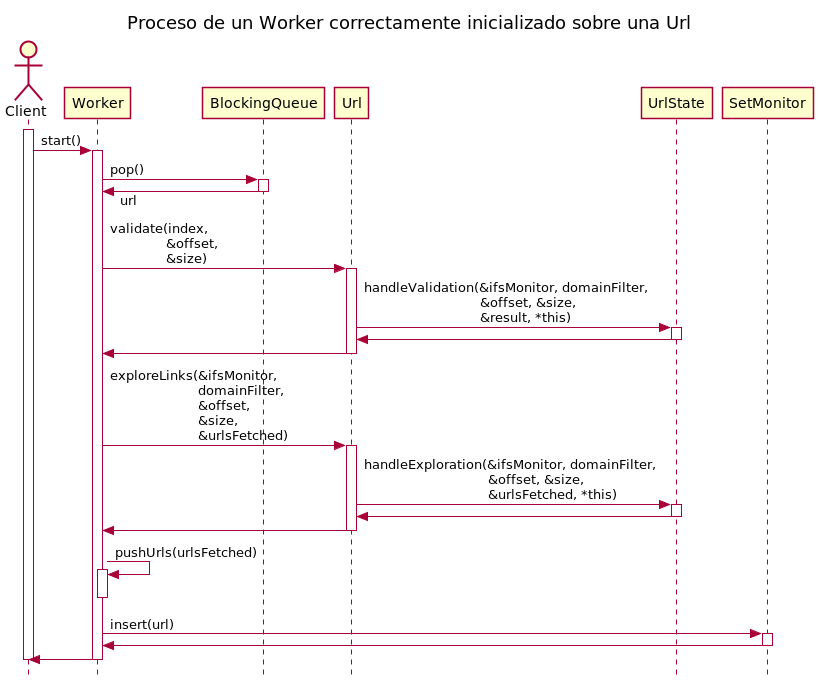

The diagram above was rendered by PlantUML. Its source (embedded in the PNG):
@startuml
skinparam style strictuml
skinparam responseMessageBelowArrow true
title Proceso de un Worker correctamente inicializado sobre una Url

actor Client
Client++
Client -> Worker++: start()
Worker -> BlockingQueue++: pop()
BlockingQueue -> Worker--: url
Worker -> Url++: validate(index,\n              &offset,\n              &size)
Url -> UrlState++: handleValidation(&ifsMonitor, domainFilter, \n                             &offset, &size, \n                             &result, *this)
UrlState -> Url--
Url -> Worker--
Worker -> Url++: exploreLinks(&ifsMonitor, \n                      domainFilter, \n                      &offset, \n                      &size, \n                      &urlsFetched)
Url -> UrlState++: handleExploration(&ifsMonitor, domainFilter, \n                               &offset, &size, \n                               &urlsFetched, *this)
UrlState -> Url--
Url -> Worker--
Worker -> Worker++: pushUrls(urlsFetched)
Worker--
Worker -> SetMonitor++: insert(url)
SetMonitor -> Worker--
Worker -> Client--
Client--

@enduml